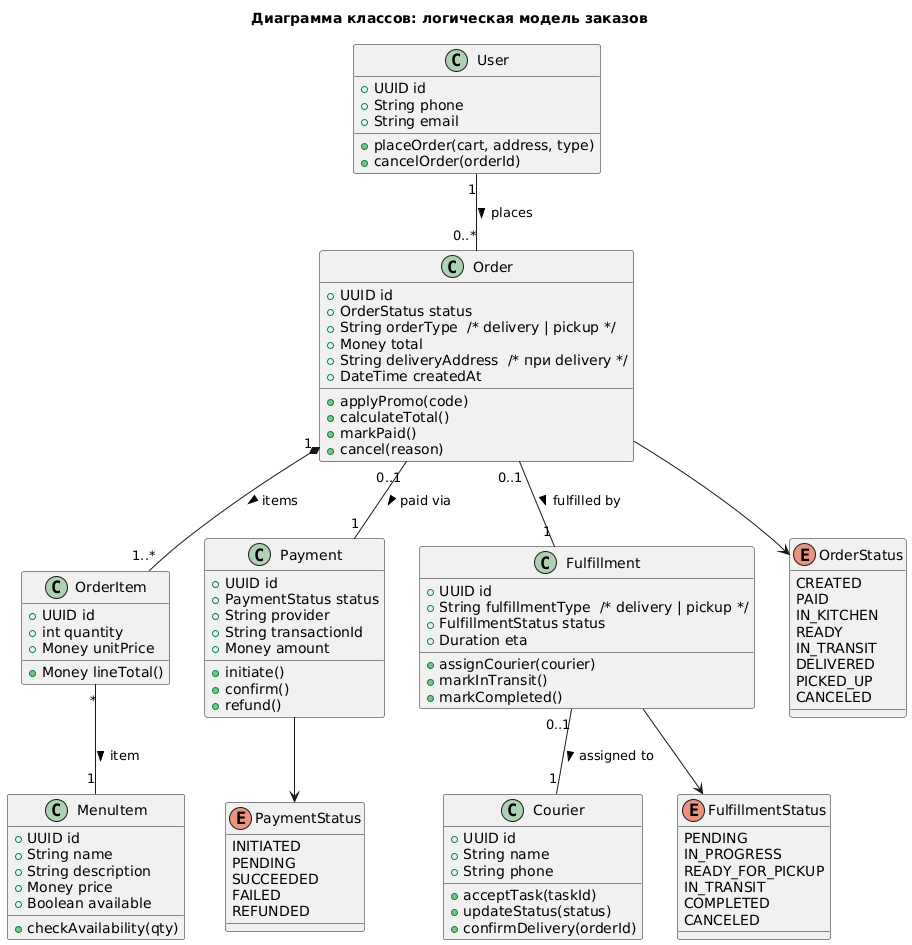

The diagram above was rendered by PlantUML. Its source (embedded in the PNG):
@startuml
title Диаграмма классов: логическая модель заказов

class User {
  +UUID id
  +String phone
  +String email

  +placeOrder(cart, address, type)
  +cancelOrder(orderId)
}

class Order {
  +UUID id
  +OrderStatus status
  +String orderType  /* delivery | pickup */
  +Money total
  +String deliveryAddress  /* при delivery */
  +DateTime createdAt

  +applyPromo(code)
  +calculateTotal()
  +markPaid()
  +cancel(reason)
}

class OrderItem {
  +UUID id
  +int quantity
  +Money unitPrice

  +Money lineTotal()
}

class MenuItem {
  +UUID id
  +String name
  +String description
  +Money price
  +Boolean available

  +checkAvailability(qty)
}

class Payment {
  +UUID id
  +PaymentStatus status
  +String provider
  +String transactionId
  +Money amount

  +initiate()
  +confirm()
  +refund()
}

class Fulfillment {
  +UUID id
  +String fulfillmentType  /* delivery | pickup */
  +FulfillmentStatus status
  +Duration eta

  +assignCourier(courier)
  +markInTransit()
  +markCompleted()
}

class Courier {
  +UUID id
  +String name
  +String phone

  +acceptTask(taskId)
  +updateStatus(status)
  +confirmDelivery(orderId)
}

enum OrderStatus {
  CREATED
  PAID
  IN_KITCHEN
  READY
  IN_TRANSIT
  DELIVERED
  PICKED_UP
  CANCELED
}

enum PaymentStatus {
  INITIATED
  PENDING
  SUCCEEDED
  FAILED
  REFUNDED
}

enum FulfillmentStatus {
  PENDING
  IN_PROGRESS
  READY_FOR_PICKUP
  IN_TRANSIT
  COMPLETED
  CANCELED
}

/' Ассоциации — чтобы не было «висящих» объектов '/

User "1" -- "0..*" Order : places >
Order "1" *-- "1..*" OrderItem : items >
OrderItem "*" -- "1" MenuItem : item >

Order "0..1" -- "1" Payment : paid via >
Order "0..1" -- "1" Fulfillment : fulfilled by >
Fulfillment "0..1" -- "1" Courier : assigned to >

Order --> OrderStatus
Payment --> PaymentStatus
Fulfillment --> FulfillmentStatus
@enduml